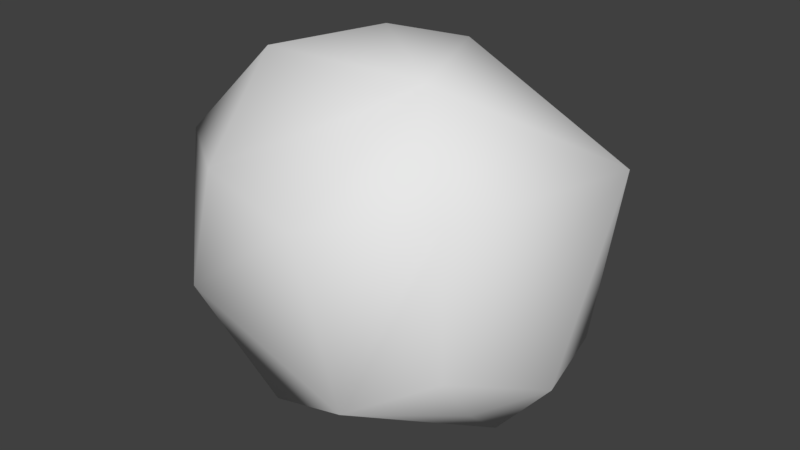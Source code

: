 # Source: 08_outline.blend  (saved by Blender 2.79.0; exported with 4.5.12 LTS)
import bpy
from mathutils import Matrix  # noqa: F401  (used for matrix-valued properties, if any)

bpy.ops.wm.read_factory_settings(use_empty=True)
scene = bpy.context.scene
scene.name = 'Scene'

# ---- collections
col_collection_1 = bpy.data.collections.new('Collection 1'); scene.collection.children.link(col_collection_1)

# ---- materials (node trees are filled in below, after node groups)
mat_material = bpy.data.materials.new('Material')
mat_material.alpha_threshold = 0.0
mat_material.use_transparent_shadow = False
mat_material.roughness = 0.5
mat_material.line_color = (0.0, 0.0, 0.0, 1.0)

# ---- material node trees

# ---- world
world_world = bpy.data.worlds.new('World'); scene.world = world_world
world_world.color = (0.05088, 0.05088, 0.05088)
world_world.use_sun_shadow = False
world_world.sun_shadow_jitter_overblur = 0.0
world_world.cycles.sampling_method = 'MANUAL'

# ---- meshes
me_cube = bpy.data.meshes.new('Cube')
me_cube.from_pydata([(1.044, -0.2198, -0.7187), (2.279, -0.9888, -0.5319), (0.3439, -1.755, -0.687), (1.787, -0.2942, -0.4794), (0.4054, -0.2885, -0.6182), (0.1715, -1.473, 2.63), (1.893, -1.533, 2.713), (0.6471, -0.5242, 2.688), (2.89, -1.127, 0.2212), (2.381, -1.961, 1.828), (1.792, -2.453, 0.2147), (1.385, -2.497, 1.701), (0.04502, -2.107, 1.694), (-0.8056, -1.507, 1.657), (-0.5465, -0.3462, 0.3235), (-0.4188, -1.56, -0.06099), (1.125, 0.8426, 0.6349), (1.806, 0.6442, 0.6651), (0.6319, 0.7372, 1.77), (2.292, -1.404, -0.1601), (1.642, 0.4509, -0.367), (2.296, 0.2131, 1.592), (2.53, -2.103, 0.6409), (-0.2529, 0.3699, 1.637), (1.211, -0.09144, 2.578), (0.1213, 0.1993, 2.178), (2.661, -0.2137, 0.1805), (-0.05521, -2.292, 0.6215), (-0.04234, 0.1123, 0.1749), (2.91, -0.2087, 1.856)], [], [(0, 1, 3), (20, 0, 3), (0, 2, 1), (1, 10, 19), (2, 15, 27), (4, 0, 20), (6, 24, 29), (7, 6, 5), (29, 21, 26), (29, 22, 9), (29, 9, 6), (8, 1, 19), (10, 22, 19), (11, 27, 12), (11, 10, 27), (15, 13, 27), (14, 15, 4), (14, 4, 28), (18, 21, 24), (17, 16, 20), (17, 20, 26), (16, 18, 28), (18, 23, 28), (18, 24, 25), (1, 26, 3), (3, 26, 20), (2, 10, 1), (9, 22, 10, 11), (0, 4, 2), (2, 4, 15), (7, 24, 6), (7, 5, 25), (24, 7, 25), (6, 12, 5), (6, 9, 11), (29, 26, 8), (8, 26, 1), (29, 8, 22), (8, 19, 22), (23, 25, 5, 13), (11, 12, 6), (10, 2, 27), (13, 15, 14), (13, 12, 27), (13, 5, 12), (13, 14, 23), (21, 18, 16, 17), (14, 28, 23), (4, 20, 16, 28), (21, 29, 24), (17, 26, 21), (18, 25, 23)])
me_cube.polygons.foreach_set('use_smooth', [True] * 52)
me_cube.materials.append(mat_material)
me_cube.use_remesh_preserve_volume = False
me_cube.use_remesh_preserve_attributes = False
me_cube.use_mirror_vertex_groups = False
me_cube.update()

# ---- objects
ob_cube = bpy.data.objects.new('Cube', me_cube)

# ---- transforms, parenting, visibility, modifiers, constraints
ob_cube.location = (0.0, 0.0, 0.0)
ob_cube.lock_rotations_4d = False
ob_cube.empty_display_type = 'ARROWS'
ob_cube.lineart.crease_threshold = 0.0

# ---- collection membership
col_collection_1.objects.link(ob_cube)

# ---- scene / render settings (as saved in the file)
scene.frame_start = 1; scene.frame_end = 250; scene.frame_set(1)
scene.render.engine = 'BLENDER_EEVEE_NEXT'
scene.render.resolution_percentage = 50
scene.render.dither_intensity = 0.0
scene.cycles.use_denoising = False
scene.cycles.samples = 128
scene.cycles.sampling_pattern = 'TABULATED_SOBOL'
scene.cycles.use_adaptive_sampling = False
scene.cycles.use_light_tree = False
scene.cycles.blur_glossy = 0.0
scene.cycles.sample_clamp_indirect = 0.0
scene.view_settings.view_transform = 'Standard'
bpy.context.view_layer.update()

# ---- added for rendering (the .blend has no active camera and no usable light): camera, sun
cam_auto = bpy.data.cameras.new('AutoCamera')
cam_auto.lens = 50.0
cam_auto.sensor_width = 36.0
cam_auto.clip_end = 1000.0
ob_auto_camera = bpy.data.objects.new('AutoCamera', cam_auto)
scene.collection.objects.link(ob_auto_camera)
ob_auto_camera.location = (6.65992, -7.55657, 5.48325)
ob_auto_camera.rotation_euler = (1.09748, -7.21219e-08, 0.694738)
scene.camera = ob_auto_camera
light_auto_sun = bpy.data.lights.new('AutoSun', 'SUN')
light_auto_sun.energy = 3.0
light_auto_sun.angle = 0.0523599
ob_auto_sun = bpy.data.objects.new('AutoSun', light_auto_sun)
scene.collection.objects.link(ob_auto_sun)
ob_auto_sun.rotation_euler = (0.872665, 0.174533, 0.523599)
bpy.context.view_layer.update()
